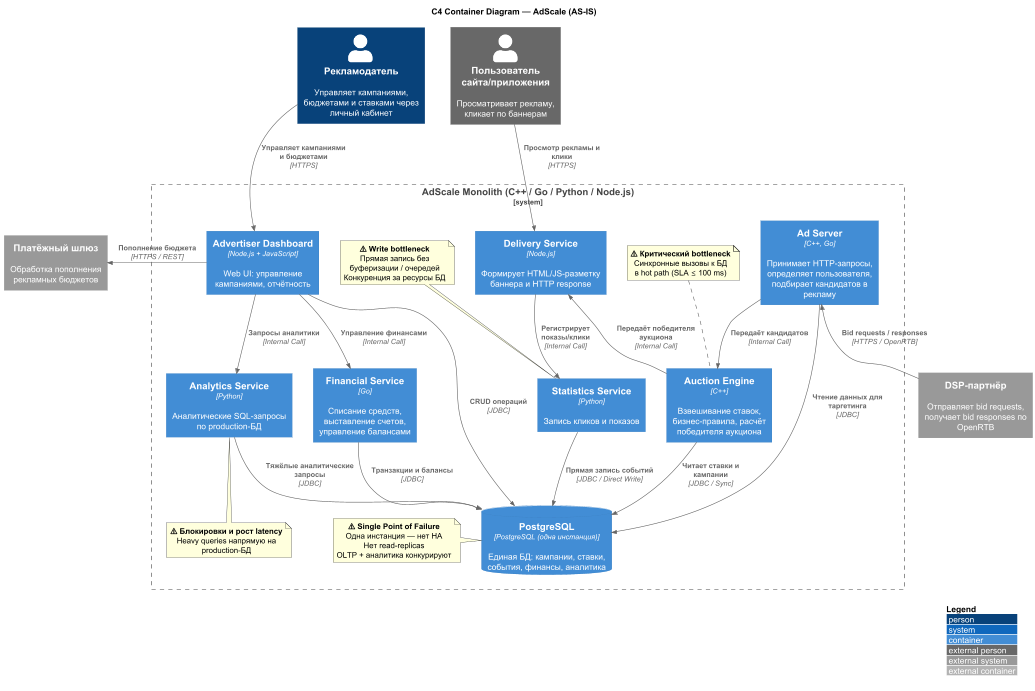

The diagram above was rendered by PlantUML. Its source (embedded in the PNG):
@startuml
!include https://raw.githubusercontent.com/plantuml-stdlib/C4-PlantUML/master/C4_Container.puml

LAYOUT_WITH_LEGEND()

title C4 Container Diagram — AdScale (AS-IS)

' ====================== Акторы ======================
Person(advertiser, "Рекламодатель", "Управляет кампаниями, бюджетами и ставками через личный кабинет")
Person_Ext(endUser, "Пользователь сайта/приложения", "Просматривает рекламу, кликает по баннерам")

System_Ext(dspPartner, "DSP-партнёр", "Отправляет bid requests, получает bid responses по OpenRTB")
System_Ext(paymentGateway, "Платёжный шлюз", "Обработка пополнения рекламных бюджетов")

' ====================== Монолит ======================
System_Boundary(monolith, "AdScale Monolith (C++ / Go / Python / Node.js)") {

    Container(deliveryService, "Delivery Service", "Node.js", "Формирует HTML/JS-разметку баннера и HTTP response")

    Container(adCabinet, "Advertiser Dashboard", "Node.js + JavaScript", "Web UI: управление кампаниями, отчётность")

    Container(adServer, "Ad Server", "C++, Go", "Принимает HTTP-запросы, определяет пользователя, подбирает кандидатов в рекламу")

    Container(statsService, "Statistics Service", "Python", "Запись кликов и показов")

    Container(financialService, "Financial Service", "Go", "Списание средств, выставление счетов, управление балансами")

    Container(analyticsService, "Analytics Service", "Python", "Аналитические SQL-запросы по production-БД")

    Container(auctionEngine, "Auction Engine", "C++", "Взвешивание ставок, бизнес-правила, расчёт победителя аукциона")

    ContainerDb(postgres, "PostgreSQL", "PostgreSQL (одна инстанция)", "Единая БД: кампании, ставки, события, финансы, аналитика")

    ' ====================== Аннотации проблемных мест ======================

    note top of auctionEngine
      **⚠ Критический bottleneck**
      Синхронные вызовы к БД
      в hot path (SLA ≤ 100 ms)
    end note

    note left of postgres
      **⚠ Single Point of Failure**
      Одна инстанция — нет HA
      Нет read-replicas
      OLTP + аналитика конкурируют
    end note

    note top of statsService
      **⚠ Write bottleneck**
      Прямая запись без буферизации / очередей
      Конкуренция за ресурсы БД
    end note

    note bottom of analyticsService
      **⚠ Блокировки и рост latency**
      Heavy queries напрямую на production-БД
    end note
}

' ====================== База данных ======================


' ====================== Связи ======================

' Внешние связи
Rel_U(dspPartner, adServer, "Bid requests / responses", "HTTPS / OpenRTB")
Rel_U(endUser, deliveryService, "Просмотр рекламы и клики", "HTTPS")
Rel(advertiser, adCabinet, "Управляет кампаниями и бюджетами", "HTTPS")
Rel(adCabinet, paymentGateway, "Пополнение бюджета", "HTTPS / REST")

' Внутренние связи внутри монолита
Rel(adServer, auctionEngine, "Передаёт кандидатов", "Internal Call")
Rel(auctionEngine, deliveryService, "Передаёт победителя аукциона", "Internal Call")
Rel(deliveryService, statsService, "Регистрирует показы/клики", "Internal Call")
Rel(adCabinet, financialService, "Управление финансами", "Internal Call")
Rel(adCabinet, analyticsService, "Запросы аналитики", "Internal Call")

' Связи с БД
Rel(analyticsService, postgres, "Тяжёлые аналитические запросы", "JDBC")
Rel(financialService, postgres, "Транзакции и балансы", "JDBC")
Rel(adCabinet, postgres, "CRUD операций", "JDBC")
Rel(statsService, postgres, "Прямая запись событий", "JDBC / Direct Write")
Rel(auctionEngine, postgres, "Читает ставки и кампании", "JDBC / Sync")
Rel(adServer, postgres, "Чтение данных для таргетинга", "JDBC")


Lay_D(advertiser, adCabinet)
Lay_D(endUser, deliveryService)
Lay_L(endUser, advertiser)
Lay_L(deliveryService, adCabinet)
Lay_L(adServer, deliveryService)
Lay_R(monolith, dspPartner)
Lay_L(monolith, paymentGateway)


@enduml